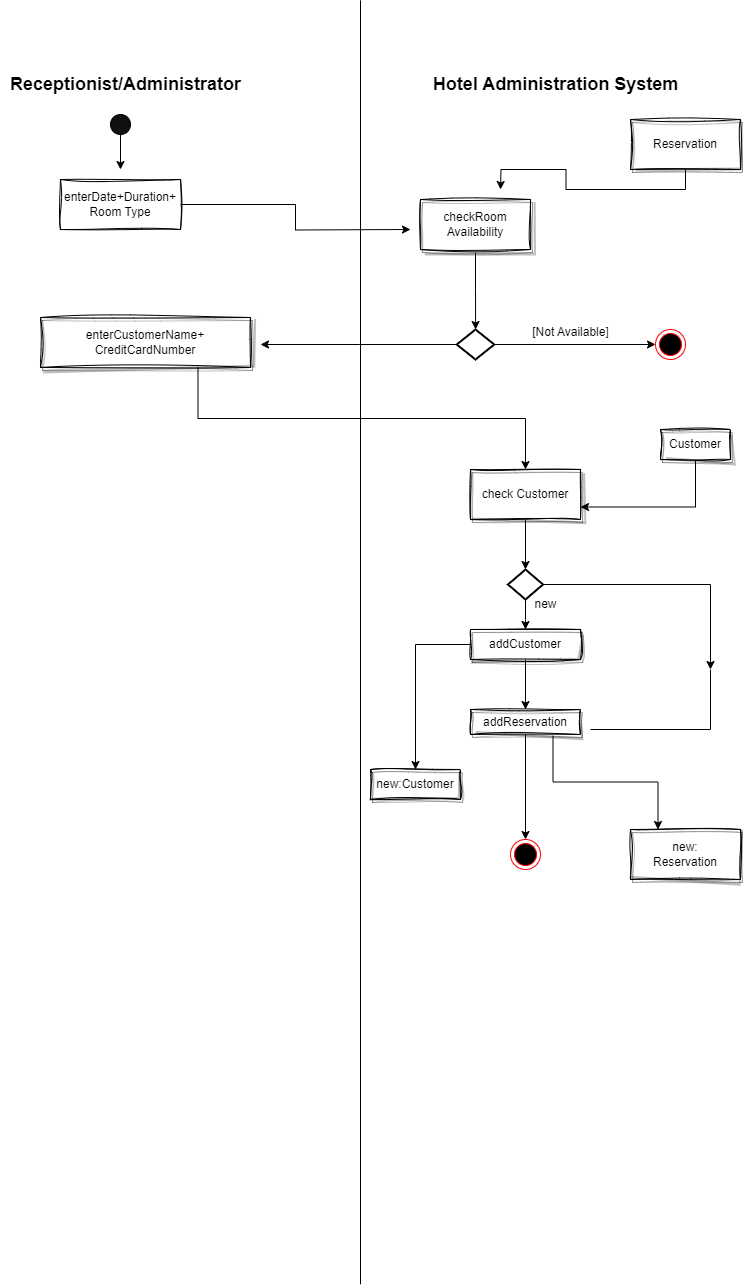

The diagram above was exported from draw.io. Its source (the exported page's mxGraphModel, read from the mxfile embedded in the PNG):
<mxGraphModel dx="1050" dy="1726" grid="1" gridSize="10" guides="1" tooltips="1" connect="1" arrows="1" fold="1" page="1" pageScale="1" pageWidth="827" pageHeight="1169" math="0" shadow="0">
  <root>
    <mxCell id="0" />
    <mxCell id="1" parent="0" />
    <mxCell id="MjUdU5jCpgxAGoxmFMyF-6" value="" style="endArrow=none;html=1;rounded=0;" edge="1" parent="1">
      <mxGeometry width="50" height="50" relative="1" as="geometry">
        <mxPoint x="430" y="1174.800048828125" as="sourcePoint" />
        <mxPoint x="430" y="-109.199951171875" as="targetPoint" />
      </mxGeometry>
    </mxCell>
    <mxCell id="MjUdU5jCpgxAGoxmFMyF-7" value="&lt;h2&gt;Receptionist/Administrator&lt;/h2&gt;" style="text;html=1;align=center;verticalAlign=middle;resizable=0;points=[];autosize=1;strokeColor=none;fillColor=none;" vertex="1" parent="1">
      <mxGeometry x="70" y="-55" width="250" height="60" as="geometry" />
    </mxCell>
    <mxCell id="MjUdU5jCpgxAGoxmFMyF-8" value="&lt;h2&gt;Hotel Administration System&lt;/h2&gt;" style="text;html=1;align=center;verticalAlign=middle;resizable=0;points=[];autosize=1;strokeColor=none;fillColor=none;" vertex="1" parent="1">
      <mxGeometry x="490" y="-55" width="270" height="60" as="geometry" />
    </mxCell>
    <mxCell id="MjUdU5jCpgxAGoxmFMyF-14" style="edgeStyle=orthogonalEdgeStyle;rounded=0;orthogonalLoop=1;jettySize=auto;html=1;exitX=0.5;exitY=1;exitDx=0;exitDy=0;" edge="1" parent="1" source="MjUdU5jCpgxAGoxmFMyF-9">
      <mxGeometry relative="1" as="geometry">
        <mxPoint x="190" y="60" as="targetPoint" />
      </mxGeometry>
    </mxCell>
    <mxCell id="MjUdU5jCpgxAGoxmFMyF-9" value="" style="ellipse;whiteSpace=wrap;html=1;aspect=fixed;fillColor=#121111;" vertex="1" parent="1">
      <mxGeometry x="180" y="5" width="20" height="20" as="geometry" />
    </mxCell>
    <mxCell id="MjUdU5jCpgxAGoxmFMyF-18" style="edgeStyle=orthogonalEdgeStyle;rounded=0;orthogonalLoop=1;jettySize=auto;html=1;exitX=1;exitY=0.5;exitDx=0;exitDy=0;" edge="1" parent="1" source="MjUdU5jCpgxAGoxmFMyF-15">
      <mxGeometry relative="1" as="geometry">
        <mxPoint x="480" y="120" as="targetPoint" />
      </mxGeometry>
    </mxCell>
    <mxCell id="MjUdU5jCpgxAGoxmFMyF-15" value="enterDate+Duration+&lt;br&gt;Room Type" style="html=1;whiteSpace=wrap;shadow=0;sketch=1;curveFitting=1;jiggle=2;" vertex="1" parent="1">
      <mxGeometry x="130" y="70" width="120" height="50" as="geometry" />
    </mxCell>
    <mxCell id="MjUdU5jCpgxAGoxmFMyF-21" style="edgeStyle=orthogonalEdgeStyle;rounded=0;orthogonalLoop=1;jettySize=auto;html=1;exitX=0.5;exitY=1;exitDx=0;exitDy=0;" edge="1" parent="1" source="MjUdU5jCpgxAGoxmFMyF-16">
      <mxGeometry relative="1" as="geometry">
        <mxPoint x="570" y="80" as="targetPoint" />
      </mxGeometry>
    </mxCell>
    <mxCell id="MjUdU5jCpgxAGoxmFMyF-16" value="Reservation" style="html=1;whiteSpace=wrap;rounded=0;glass=0;sketch=1;curveFitting=1;jiggle=2;shadow=1;" vertex="1" parent="1">
      <mxGeometry x="700" y="10" width="110" height="50" as="geometry" />
    </mxCell>
    <mxCell id="MjUdU5jCpgxAGoxmFMyF-22" style="edgeStyle=orthogonalEdgeStyle;rounded=0;orthogonalLoop=1;jettySize=auto;html=1;exitX=0.5;exitY=1;exitDx=0;exitDy=0;" edge="1" parent="1" source="MjUdU5jCpgxAGoxmFMyF-17" target="MjUdU5jCpgxAGoxmFMyF-23">
      <mxGeometry relative="1" as="geometry">
        <mxPoint x="545" y="220" as="targetPoint" />
      </mxGeometry>
    </mxCell>
    <mxCell id="MjUdU5jCpgxAGoxmFMyF-17" value="checkRoom&lt;br&gt;Availability" style="html=1;whiteSpace=wrap;sketch=1;curveFitting=1;jiggle=2;shadow=1;" vertex="1" parent="1">
      <mxGeometry x="490" y="90" width="110" height="50" as="geometry" />
    </mxCell>
    <mxCell id="MjUdU5jCpgxAGoxmFMyF-31" style="edgeStyle=orthogonalEdgeStyle;rounded=0;orthogonalLoop=1;jettySize=auto;html=1;exitX=0.75;exitY=1;exitDx=0;exitDy=0;" edge="1" parent="1" source="MjUdU5jCpgxAGoxmFMyF-19" target="MjUdU5jCpgxAGoxmFMyF-29">
      <mxGeometry relative="1" as="geometry" />
    </mxCell>
    <mxCell id="MjUdU5jCpgxAGoxmFMyF-19" value="enterCustomerName+&lt;br&gt;CreditCardNumber" style="html=1;whiteSpace=wrap;sketch=1;curveFitting=1;jiggle=2;shadow=1;" vertex="1" parent="1">
      <mxGeometry x="110" y="208" width="210" height="50" as="geometry" />
    </mxCell>
    <mxCell id="MjUdU5jCpgxAGoxmFMyF-24" style="edgeStyle=orthogonalEdgeStyle;rounded=0;orthogonalLoop=1;jettySize=auto;html=1;exitX=1;exitY=0.5;exitDx=0;exitDy=0;exitPerimeter=0;" edge="1" parent="1" source="MjUdU5jCpgxAGoxmFMyF-23" target="MjUdU5jCpgxAGoxmFMyF-25">
      <mxGeometry relative="1" as="geometry">
        <mxPoint x="740" y="235" as="targetPoint" />
      </mxGeometry>
    </mxCell>
    <mxCell id="MjUdU5jCpgxAGoxmFMyF-28" style="edgeStyle=orthogonalEdgeStyle;rounded=0;orthogonalLoop=1;jettySize=auto;html=1;" edge="1" parent="1" source="MjUdU5jCpgxAGoxmFMyF-23">
      <mxGeometry relative="1" as="geometry">
        <mxPoint x="330" y="235" as="targetPoint" />
      </mxGeometry>
    </mxCell>
    <mxCell id="MjUdU5jCpgxAGoxmFMyF-23" value="" style="strokeWidth=2;html=1;shape=mxgraph.flowchart.decision;whiteSpace=wrap;" vertex="1" parent="1">
      <mxGeometry x="526.25" y="220" width="37.5" height="30" as="geometry" />
    </mxCell>
    <mxCell id="MjUdU5jCpgxAGoxmFMyF-25" value="" style="ellipse;html=1;shape=endState;fillColor=#000000;strokeColor=#ff0000;" vertex="1" parent="1">
      <mxGeometry x="725" y="220" width="30" height="30" as="geometry" />
    </mxCell>
    <mxCell id="MjUdU5jCpgxAGoxmFMyF-26" value="&amp;nbsp; &amp;nbsp; &amp;nbsp; &amp;nbsp; &amp;nbsp; &amp;nbsp; &amp;nbsp; &amp;nbsp; &amp;nbsp; [Not Available]" style="text;html=1;align=center;verticalAlign=middle;resizable=0;points=[];autosize=1;strokeColor=none;fillColor=none;" vertex="1" parent="1">
      <mxGeometry x="530" y="208" width="160" height="30" as="geometry" />
    </mxCell>
    <mxCell id="MjUdU5jCpgxAGoxmFMyF-35" style="edgeStyle=orthogonalEdgeStyle;rounded=0;orthogonalLoop=1;jettySize=auto;html=1;exitX=0.5;exitY=1;exitDx=0;exitDy=0;" edge="1" parent="1" source="MjUdU5jCpgxAGoxmFMyF-29" target="MjUdU5jCpgxAGoxmFMyF-36">
      <mxGeometry relative="1" as="geometry">
        <mxPoint x="595" y="440" as="targetPoint" />
      </mxGeometry>
    </mxCell>
    <mxCell id="MjUdU5jCpgxAGoxmFMyF-29" value="check Customer" style="html=1;whiteSpace=wrap;sketch=1;curveFitting=1;jiggle=2;shadow=1;" vertex="1" parent="1">
      <mxGeometry x="540" y="360" width="110" height="50" as="geometry" />
    </mxCell>
    <mxCell id="MjUdU5jCpgxAGoxmFMyF-34" style="edgeStyle=orthogonalEdgeStyle;rounded=0;orthogonalLoop=1;jettySize=auto;html=1;exitX=0.5;exitY=1;exitDx=0;exitDy=0;entryX=1;entryY=0.75;entryDx=0;entryDy=0;" edge="1" parent="1" source="MjUdU5jCpgxAGoxmFMyF-32" target="MjUdU5jCpgxAGoxmFMyF-29">
      <mxGeometry relative="1" as="geometry" />
    </mxCell>
    <mxCell id="MjUdU5jCpgxAGoxmFMyF-32" value="Customer" style="html=1;whiteSpace=wrap;sketch=1;curveFitting=1;jiggle=2;shadow=1;" vertex="1" parent="1">
      <mxGeometry x="730" y="320" width="70" height="30" as="geometry" />
    </mxCell>
    <mxCell id="MjUdU5jCpgxAGoxmFMyF-37" style="edgeStyle=orthogonalEdgeStyle;rounded=0;orthogonalLoop=1;jettySize=auto;html=1;" edge="1" parent="1" source="MjUdU5jCpgxAGoxmFMyF-36">
      <mxGeometry relative="1" as="geometry">
        <mxPoint x="595" y="520" as="targetPoint" />
      </mxGeometry>
    </mxCell>
    <mxCell id="MjUdU5jCpgxAGoxmFMyF-63" style="edgeStyle=orthogonalEdgeStyle;rounded=0;orthogonalLoop=1;jettySize=auto;html=1;entryX=1;entryY=0;entryDx=0;entryDy=0;" edge="1" parent="1" source="MjUdU5jCpgxAGoxmFMyF-36" target="MjUdU5jCpgxAGoxmFMyF-60">
      <mxGeometry relative="1" as="geometry" />
    </mxCell>
    <mxCell id="MjUdU5jCpgxAGoxmFMyF-36" value="" style="strokeWidth=2;html=1;shape=mxgraph.flowchart.decision;whiteSpace=wrap;" vertex="1" parent="1">
      <mxGeometry x="577.5" y="460" width="35" height="30" as="geometry" />
    </mxCell>
    <mxCell id="MjUdU5jCpgxAGoxmFMyF-38" value="new" style="text;html=1;align=center;verticalAlign=middle;resizable=0;points=[];autosize=1;strokeColor=none;fillColor=none;" vertex="1" parent="1">
      <mxGeometry x="590" y="480" width="50" height="30" as="geometry" />
    </mxCell>
    <mxCell id="MjUdU5jCpgxAGoxmFMyF-40" style="edgeStyle=orthogonalEdgeStyle;rounded=0;orthogonalLoop=1;jettySize=auto;html=1;" edge="1" parent="1" source="MjUdU5jCpgxAGoxmFMyF-39" target="MjUdU5jCpgxAGoxmFMyF-41">
      <mxGeometry relative="1" as="geometry">
        <mxPoint x="595" y="620" as="targetPoint" />
      </mxGeometry>
    </mxCell>
    <mxCell id="MjUdU5jCpgxAGoxmFMyF-67" style="edgeStyle=orthogonalEdgeStyle;rounded=0;orthogonalLoop=1;jettySize=auto;html=1;entryX=0.5;entryY=0;entryDx=0;entryDy=0;" edge="1" parent="1" source="MjUdU5jCpgxAGoxmFMyF-39" target="MjUdU5jCpgxAGoxmFMyF-66">
      <mxGeometry relative="1" as="geometry" />
    </mxCell>
    <mxCell id="MjUdU5jCpgxAGoxmFMyF-39" value="addCustomer" style="html=1;whiteSpace=wrap;sketch=1;curveFitting=1;jiggle=2;shadow=1;" vertex="1" parent="1">
      <mxGeometry x="540" y="520" width="110" height="30" as="geometry" />
    </mxCell>
    <mxCell id="MjUdU5jCpgxAGoxmFMyF-54" style="edgeStyle=orthogonalEdgeStyle;rounded=0;orthogonalLoop=1;jettySize=auto;html=1;exitX=0.75;exitY=1;exitDx=0;exitDy=0;entryX=0.25;entryY=0;entryDx=0;entryDy=0;" edge="1" parent="1" source="MjUdU5jCpgxAGoxmFMyF-41" target="MjUdU5jCpgxAGoxmFMyF-49">
      <mxGeometry relative="1" as="geometry" />
    </mxCell>
    <mxCell id="MjUdU5jCpgxAGoxmFMyF-70" style="edgeStyle=orthogonalEdgeStyle;rounded=0;orthogonalLoop=1;jettySize=auto;html=1;" edge="1" parent="1" source="MjUdU5jCpgxAGoxmFMyF-41">
      <mxGeometry relative="1" as="geometry">
        <mxPoint x="595" y="730" as="targetPoint" />
      </mxGeometry>
    </mxCell>
    <mxCell id="MjUdU5jCpgxAGoxmFMyF-41" value="addReservation" style="html=1;whiteSpace=wrap;sketch=1;curveFitting=1;jiggle=2;shadow=1;" vertex="1" parent="1">
      <mxGeometry x="540" y="600" width="110" height="25" as="geometry" />
    </mxCell>
    <mxCell id="MjUdU5jCpgxAGoxmFMyF-44" value="" style="ellipse;html=1;shape=endState;fillColor=#000000;strokeColor=#ff0000;" vertex="1" parent="1">
      <mxGeometry x="580" y="730" width="30" height="30" as="geometry" />
    </mxCell>
    <mxCell id="MjUdU5jCpgxAGoxmFMyF-49" value="new:&lt;br&gt;Reservation" style="html=1;whiteSpace=wrap;sketch=1;curveFitting=1;jiggle=2;shadow=1;" vertex="1" parent="1">
      <mxGeometry x="700" y="720" width="110" height="50" as="geometry" />
    </mxCell>
    <mxCell id="MjUdU5jCpgxAGoxmFMyF-60" value="" style="shape=partialRectangle;whiteSpace=wrap;html=1;top=0;left=0;fillColor=none;" vertex="1" parent="1">
      <mxGeometry x="660" y="560" width="120" height="60" as="geometry" />
    </mxCell>
    <mxCell id="MjUdU5jCpgxAGoxmFMyF-66" value="new:Customer" style="html=1;whiteSpace=wrap;sketch=1;curveFitting=1;jiggle=2;shadow=1;" vertex="1" parent="1">
      <mxGeometry x="440" y="660" width="90" height="30" as="geometry" />
    </mxCell>
  </root>
</mxGraphModel>